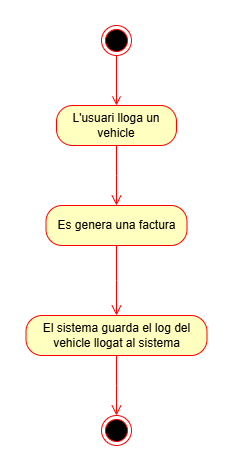

The diagram above was exported from draw.io. Its source (the exported page's mxGraphModel, read from the mxfile embedded in the PNG):
<mxGraphModel dx="1647" dy="848" grid="1" gridSize="10" guides="1" tooltips="1" connect="1" arrows="1" fold="1" page="1" pageScale="1" pageWidth="827" pageHeight="1169" math="0" shadow="0">
  <root>
    <mxCell id="0" />
    <mxCell id="1" parent="0" />
    <mxCell id="lj5OHnnLR4wLUIllG8fD-8" style="edgeStyle=orthogonalEdgeStyle;rounded=0;orthogonalLoop=1;jettySize=auto;html=1;entryX=0.5;entryY=0;entryDx=0;entryDy=0;endSize=7;endArrow=open;endFill=0;strokeColor=#FF0000;" edge="1" parent="1" source="lj5OHnnLR4wLUIllG8fD-1" target="lj5OHnnLR4wLUIllG8fD-2">
      <mxGeometry relative="1" as="geometry" />
    </mxCell>
    <mxCell id="lj5OHnnLR4wLUIllG8fD-1" value="" style="ellipse;html=1;shape=endState;fillColor=#000000;strokeColor=#ff0000;" vertex="1" parent="1">
      <mxGeometry x="384" y="350" width="30" height="30" as="geometry" />
    </mxCell>
    <mxCell id="lj5OHnnLR4wLUIllG8fD-2" value="L'usuari lloga un vehicle" style="rounded=1;whiteSpace=wrap;html=1;arcSize=40;fontColor=#000000;fillColor=#ffffc0;strokeColor=#ff0000;" vertex="1" parent="1">
      <mxGeometry x="339" y="430" width="120" height="40" as="geometry" />
    </mxCell>
    <mxCell id="lj5OHnnLR4wLUIllG8fD-3" value="" style="edgeStyle=orthogonalEdgeStyle;html=1;verticalAlign=bottom;endArrow=open;endSize=8;strokeColor=#ff0000;rounded=0;" edge="1" source="lj5OHnnLR4wLUIllG8fD-2" parent="1">
      <mxGeometry relative="1" as="geometry">
        <mxPoint x="399" y="530" as="targetPoint" />
      </mxGeometry>
    </mxCell>
    <mxCell id="lj5OHnnLR4wLUIllG8fD-4" value="Es genera una factura" style="rounded=1;whiteSpace=wrap;html=1;arcSize=40;fontColor=#000000;fillColor=#ffffc0;strokeColor=#ff0000;" vertex="1" parent="1">
      <mxGeometry x="328.5" y="530" width="141" height="40" as="geometry" />
    </mxCell>
    <mxCell id="lj5OHnnLR4wLUIllG8fD-5" value="" style="edgeStyle=orthogonalEdgeStyle;html=1;verticalAlign=bottom;endArrow=open;endSize=8;strokeColor=#ff0000;rounded=0;" edge="1" source="lj5OHnnLR4wLUIllG8fD-4" parent="1">
      <mxGeometry relative="1" as="geometry">
        <mxPoint x="399" y="640" as="targetPoint" />
      </mxGeometry>
    </mxCell>
    <mxCell id="lj5OHnnLR4wLUIllG8fD-6" value="El sistema guarda el log del vehicle llogat al sistema" style="rounded=1;whiteSpace=wrap;html=1;arcSize=40;fontColor=#000000;fillColor=#ffffc0;strokeColor=#ff0000;" vertex="1" parent="1">
      <mxGeometry x="308.5" y="640" width="181" height="40" as="geometry" />
    </mxCell>
    <mxCell id="lj5OHnnLR4wLUIllG8fD-7" value="" style="edgeStyle=orthogonalEdgeStyle;html=1;verticalAlign=bottom;endArrow=open;endSize=8;strokeColor=#ff0000;rounded=0;" edge="1" source="lj5OHnnLR4wLUIllG8fD-6" parent="1">
      <mxGeometry relative="1" as="geometry">
        <mxPoint x="399" y="740" as="targetPoint" />
      </mxGeometry>
    </mxCell>
    <mxCell id="lj5OHnnLR4wLUIllG8fD-9" value="" style="ellipse;html=1;shape=endState;fillColor=#000000;strokeColor=#ff0000;" vertex="1" parent="1">
      <mxGeometry x="384" y="740" width="30" height="30" as="geometry" />
    </mxCell>
  </root>
</mxGraphModel>